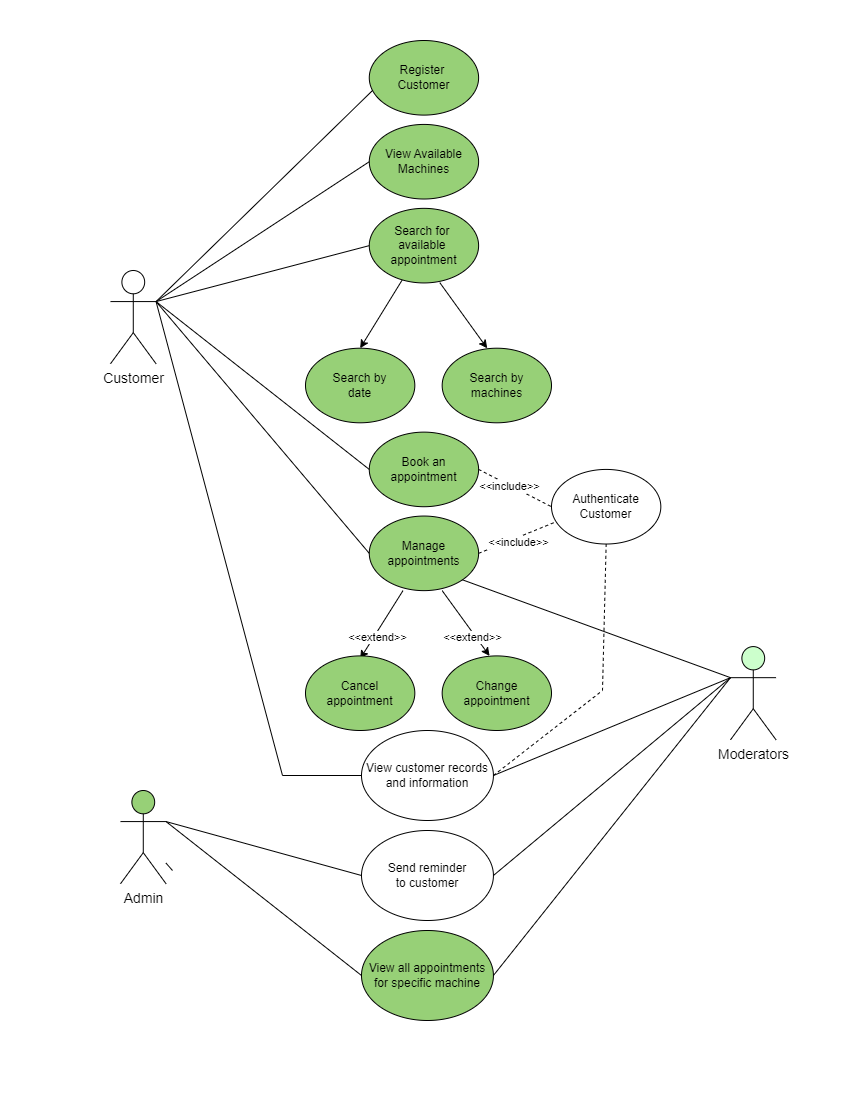

The diagram above was exported from draw.io. Its source (the exported page's mxGraphModel, read from the mxfile embedded in the PNG):
<mxGraphModel dx="1683" dy="1483" grid="1" gridSize="10" guides="1" tooltips="1" connect="1" arrows="1" fold="1" page="1" pageScale="1" pageWidth="850" pageHeight="1100" math="0" shadow="0">
  <root>
    <mxCell id="0" />
    <mxCell id="1" parent="0" />
    <mxCell id="hDk3FiYVkUZfBgAkt68H-62" value="" style="group" vertex="1" connectable="0" parent="1">
      <mxGeometry x="110" y="40" width="665.5500000000001" height="980" as="geometry" />
    </mxCell>
    <mxCell id="hDk3FiYVkUZfBgAkt68H-2" value="&lt;font style=&quot;font-size: 14px;&quot;&gt;Customer&lt;/font&gt;" style="shape=umlActor;verticalLabelPosition=bottom;verticalAlign=top;html=1;outlineConnect=0;" vertex="1" parent="hDk3FiYVkUZfBgAkt68H-62">
      <mxGeometry y="229.99675675675678" width="45.5546875" height="93.24324324324324" as="geometry" />
    </mxCell>
    <mxCell id="hDk3FiYVkUZfBgAkt68H-3" value="&lt;font style=&quot;font-size: 14px;&quot;&gt;Moderators&lt;/font&gt;" style="shape=umlActor;verticalLabelPosition=bottom;verticalAlign=top;html=1;outlineConnect=0;fillColor=#CCFFCC;" vertex="1" parent="hDk3FiYVkUZfBgAkt68H-62">
      <mxGeometry x="619.9953125000001" y="606.0843243243244" width="45.5546875" height="93.24324324324324" as="geometry" />
    </mxCell>
    <mxCell id="hDk3FiYVkUZfBgAkt68H-4" value="Register&amp;nbsp;&lt;div&gt;Customer&lt;/div&gt;" style="ellipse;whiteSpace=wrap;html=1;fillColor=#97D077;" vertex="1" parent="hDk3FiYVkUZfBgAkt68H-62">
      <mxGeometry x="258.77421875" width="109.33125" height="74.5945945945946" as="geometry" />
    </mxCell>
    <mxCell id="hDk3FiYVkUZfBgAkt68H-5" value="View Available Machines" style="ellipse;whiteSpace=wrap;html=1;fillColor=#97D077;" vertex="1" parent="hDk3FiYVkUZfBgAkt68H-62">
      <mxGeometry x="258.77421875" y="83.9189189189189" width="109.33125" height="74.5945945945946" as="geometry" />
    </mxCell>
    <mxCell id="hDk3FiYVkUZfBgAkt68H-8" value="Search for&amp;nbsp;&lt;div&gt;available&amp;nbsp;&lt;/div&gt;&lt;div&gt;appointment&lt;/div&gt;" style="ellipse;whiteSpace=wrap;html=1;fillColor=#97D077;" vertex="1" parent="hDk3FiYVkUZfBgAkt68H-62">
      <mxGeometry x="258.77421875" y="167.83783783783784" width="109.33125" height="74.5945945945946" as="geometry" />
    </mxCell>
    <mxCell id="hDk3FiYVkUZfBgAkt68H-9" value="Search by&lt;div&gt;date&lt;/div&gt;" style="ellipse;whiteSpace=wrap;html=1;fillColor=#97D077;" vertex="1" parent="hDk3FiYVkUZfBgAkt68H-62">
      <mxGeometry x="194.99765624999998" y="307.7027027027027" width="109.33125" height="74.5945945945946" as="geometry" />
    </mxCell>
    <mxCell id="hDk3FiYVkUZfBgAkt68H-10" value="Search by&lt;div&gt;machines&lt;/div&gt;" style="ellipse;whiteSpace=wrap;html=1;fillColor=#97D077;" vertex="1" parent="hDk3FiYVkUZfBgAkt68H-62">
      <mxGeometry x="331.66171875" y="307.7027027027027" width="109.33125" height="74.5945945945946" as="geometry" />
    </mxCell>
    <mxCell id="hDk3FiYVkUZfBgAkt68H-11" value="" style="endArrow=classic;html=1;rounded=0;entryX=0.5;entryY=0;entryDx=0;entryDy=0;" edge="1" parent="hDk3FiYVkUZfBgAkt68H-62" source="hDk3FiYVkUZfBgAkt68H-8" target="hDk3FiYVkUZfBgAkt68H-9">
      <mxGeometry width="50" height="50" relative="1" as="geometry">
        <mxPoint x="295.21796875" y="233.10810810810813" as="sourcePoint" />
        <mxPoint x="249.66328125" y="298.3783783783784" as="targetPoint" />
      </mxGeometry>
    </mxCell>
    <mxCell id="hDk3FiYVkUZfBgAkt68H-12" value="" style="endArrow=classic;html=1;rounded=0;entryX=0.412;entryY=0.002;entryDx=0;entryDy=0;exitX=0.645;exitY=0.996;exitDx=0;exitDy=0;exitPerimeter=0;entryPerimeter=0;" edge="1" parent="hDk3FiYVkUZfBgAkt68H-62" source="hDk3FiYVkUZfBgAkt68H-8" target="hDk3FiYVkUZfBgAkt68H-10">
      <mxGeometry width="50" height="50" relative="1" as="geometry">
        <mxPoint x="301.59562500000004" y="248.95945945945948" as="sourcePoint" />
        <mxPoint x="258.77421875" y="317.02702702702703" as="targetPoint" />
      </mxGeometry>
    </mxCell>
    <mxCell id="hDk3FiYVkUZfBgAkt68H-14" value="Book an&lt;div&gt;appointment&lt;/div&gt;" style="ellipse;whiteSpace=wrap;html=1;fillColor=#97D077;" vertex="1" parent="hDk3FiYVkUZfBgAkt68H-62">
      <mxGeometry x="258.77421875" y="391.6216216216216" width="109.33125" height="74.5945945945946" as="geometry" />
    </mxCell>
    <mxCell id="hDk3FiYVkUZfBgAkt68H-15" value="Manage appointments" style="ellipse;whiteSpace=wrap;html=1;fillColor=#97D077;" vertex="1" parent="hDk3FiYVkUZfBgAkt68H-62">
      <mxGeometry x="258.77421875" y="475.54054054054063" width="109.33125" height="74.5945945945946" as="geometry" />
    </mxCell>
    <mxCell id="hDk3FiYVkUZfBgAkt68H-16" value="" style="endArrow=classic;html=1;rounded=0;entryX=0.5;entryY=0;entryDx=0;entryDy=0;" edge="1" parent="hDk3FiYVkUZfBgAkt68H-62">
      <mxGeometry width="50" height="50" relative="1" as="geometry">
        <mxPoint x="292.4846875" y="550.1351351351351" as="sourcePoint" />
        <mxPoint x="249.66328125" y="618.2027027027027" as="targetPoint" />
      </mxGeometry>
    </mxCell>
    <mxCell id="hDk3FiYVkUZfBgAkt68H-17" value="&amp;lt;&amp;lt;extend&amp;gt;&amp;gt;" style="edgeLabel;html=1;align=center;verticalAlign=middle;resizable=0;points=[];" vertex="1" connectable="0" parent="hDk3FiYVkUZfBgAkt68H-16">
      <mxGeometry x="0.3585" y="1" relative="1" as="geometry">
        <mxPoint as="offset" />
      </mxGeometry>
    </mxCell>
    <mxCell id="hDk3FiYVkUZfBgAkt68H-18" value="" style="endArrow=classic;html=1;rounded=0;entryX=0.412;entryY=0.002;entryDx=0;entryDy=0;exitX=0.645;exitY=0.996;exitDx=0;exitDy=0;exitPerimeter=0;entryPerimeter=0;" edge="1" parent="hDk3FiYVkUZfBgAkt68H-62">
      <mxGeometry width="50" height="50" relative="1" as="geometry">
        <mxPoint x="331.66171875" y="550.1351351351351" as="sourcePoint" />
        <mxPoint x="379.03859375" y="615.4054054054054" as="targetPoint" />
      </mxGeometry>
    </mxCell>
    <mxCell id="hDk3FiYVkUZfBgAkt68H-19" value="&amp;lt;&amp;lt;extend&amp;gt;&amp;gt;" style="edgeLabel;html=1;align=center;verticalAlign=middle;resizable=0;points=[];" vertex="1" connectable="0" parent="hDk3FiYVkUZfBgAkt68H-18">
      <mxGeometry x="0.3447" y="-3" relative="1" as="geometry">
        <mxPoint as="offset" />
      </mxGeometry>
    </mxCell>
    <mxCell id="hDk3FiYVkUZfBgAkt68H-20" value="Cancel&lt;div&gt;appointment&lt;/div&gt;" style="ellipse;whiteSpace=wrap;html=1;fillColor=#97D077;" vertex="1" parent="hDk3FiYVkUZfBgAkt68H-62">
      <mxGeometry x="194.99765624999998" y="615.4054054054054" width="109.33125" height="74.5945945945946" as="geometry" />
    </mxCell>
    <mxCell id="hDk3FiYVkUZfBgAkt68H-21" value="Change&lt;div&gt;appointment&lt;/div&gt;" style="ellipse;whiteSpace=wrap;html=1;fillColor=#97D077;" vertex="1" parent="hDk3FiYVkUZfBgAkt68H-62">
      <mxGeometry x="331.66171875" y="615.4054054054054" width="109.33125" height="74.5945945945946" as="geometry" />
    </mxCell>
    <mxCell id="hDk3FiYVkUZfBgAkt68H-31" value="Authenticate&lt;div&gt;Customer&lt;/div&gt;" style="ellipse;whiteSpace=wrap;html=1;" vertex="1" parent="hDk3FiYVkUZfBgAkt68H-62">
      <mxGeometry x="440.99296875000005" y="428.91891891891896" width="109.33125" height="74.5945945945946" as="geometry" />
    </mxCell>
    <mxCell id="hDk3FiYVkUZfBgAkt68H-32" value="" style="endArrow=none;dashed=1;html=1;rounded=0;exitX=1;exitY=0.5;exitDx=0;exitDy=0;entryX=0;entryY=0.5;entryDx=0;entryDy=0;" edge="1" parent="hDk3FiYVkUZfBgAkt68H-62" source="hDk3FiYVkUZfBgAkt68H-14" target="hDk3FiYVkUZfBgAkt68H-31">
      <mxGeometry width="50" height="50" relative="1" as="geometry">
        <mxPoint x="363.55" y="475.54054054054063" as="sourcePoint" />
        <mxPoint x="409.10468749999995" y="428.91891891891896" as="targetPoint" />
      </mxGeometry>
    </mxCell>
    <mxCell id="hDk3FiYVkUZfBgAkt68H-34" value="&amp;lt;&amp;lt;include&amp;gt;&amp;gt;" style="edgeLabel;html=1;align=center;verticalAlign=middle;resizable=0;points=[];" vertex="1" connectable="0" parent="hDk3FiYVkUZfBgAkt68H-32">
      <mxGeometry x="-0.1822" relative="1" as="geometry">
        <mxPoint as="offset" />
      </mxGeometry>
    </mxCell>
    <mxCell id="hDk3FiYVkUZfBgAkt68H-33" value="" style="endArrow=none;dashed=1;html=1;rounded=0;exitX=1;exitY=0.5;exitDx=0;exitDy=0;entryX=0.03;entryY=0.709;entryDx=0;entryDy=0;entryPerimeter=0;" edge="1" parent="hDk3FiYVkUZfBgAkt68H-62" source="hDk3FiYVkUZfBgAkt68H-15" target="hDk3FiYVkUZfBgAkt68H-31">
      <mxGeometry width="50" height="50" relative="1" as="geometry">
        <mxPoint x="409.10468749999995" y="531.4864864864865" as="sourcePoint" />
        <mxPoint x="445.5484375" y="484.8648648648648" as="targetPoint" />
      </mxGeometry>
    </mxCell>
    <mxCell id="hDk3FiYVkUZfBgAkt68H-35" value="&amp;lt;&amp;lt;include&amp;gt;&amp;gt;" style="edgeLabel;html=1;align=center;verticalAlign=middle;resizable=0;points=[];" vertex="1" connectable="0" parent="hDk3FiYVkUZfBgAkt68H-33">
      <mxGeometry x="-0.0359" y="-3" relative="1" as="geometry">
        <mxPoint as="offset" />
      </mxGeometry>
    </mxCell>
    <mxCell id="hDk3FiYVkUZfBgAkt68H-37" value="View customer records and information" style="ellipse;whiteSpace=wrap;html=1;" vertex="1" parent="hDk3FiYVkUZfBgAkt68H-62">
      <mxGeometry x="251" y="690" width="131.92" height="90" as="geometry" />
    </mxCell>
    <mxCell id="hDk3FiYVkUZfBgAkt68H-38" value="Send reminder&lt;div&gt;to customer&lt;/div&gt;" style="ellipse;whiteSpace=wrap;html=1;" vertex="1" parent="hDk3FiYVkUZfBgAkt68H-62">
      <mxGeometry x="251" y="790" width="131.92" height="90" as="geometry" />
    </mxCell>
    <mxCell id="hDk3FiYVkUZfBgAkt68H-39" value="View all appointments for specific machine" style="ellipse;whiteSpace=wrap;html=1;fillColor=#97D077;" vertex="1" parent="hDk3FiYVkUZfBgAkt68H-62">
      <mxGeometry x="251" y="890" width="131.92" height="90" as="geometry" />
    </mxCell>
    <mxCell id="hDk3FiYVkUZfBgAkt68H-46" value="" style="endArrow=none;html=1;rounded=0;exitX=1;exitY=0.3333333333333333;exitDx=0;exitDy=0;exitPerimeter=0;entryX=0;entryY=0.5;entryDx=0;entryDy=0;" edge="1" parent="hDk3FiYVkUZfBgAkt68H-62" source="hDk3FiYVkUZfBgAkt68H-1" target="hDk3FiYVkUZfBgAkt68H-38">
      <mxGeometry width="50" height="50" relative="1" as="geometry">
        <mxPoint x="62" y="830" as="sourcePoint" />
        <mxPoint x="252" y="830" as="targetPoint" />
      </mxGeometry>
    </mxCell>
    <mxCell id="hDk3FiYVkUZfBgAkt68H-47" value="" style="endArrow=none;html=1;rounded=0;" edge="1" parent="hDk3FiYVkUZfBgAkt68H-62" target="hDk3FiYVkUZfBgAkt68H-1">
      <mxGeometry width="50" height="50" relative="1" as="geometry">
        <mxPoint x="62" y="830" as="sourcePoint" />
        <mxPoint x="252" y="830" as="targetPoint" />
      </mxGeometry>
    </mxCell>
    <mxCell id="hDk3FiYVkUZfBgAkt68H-1" value="&lt;font style=&quot;font-size: 14px;&quot;&gt;Admin&lt;/font&gt;" style="shape=umlActor;verticalLabelPosition=bottom;verticalAlign=top;html=1;outlineConnect=0;fillColor=#97D077;" vertex="1" parent="hDk3FiYVkUZfBgAkt68H-62">
      <mxGeometry x="10" y="750.0024324324326" width="45.5546875" height="93.24324324324324" as="geometry" />
    </mxCell>
    <mxCell id="hDk3FiYVkUZfBgAkt68H-48" value="" style="endArrow=none;html=1;rounded=0;entryX=1;entryY=0.3333333333333333;entryDx=0;entryDy=0;entryPerimeter=0;exitX=0;exitY=0.5;exitDx=0;exitDy=0;" edge="1" parent="hDk3FiYVkUZfBgAkt68H-62" source="hDk3FiYVkUZfBgAkt68H-39" target="hDk3FiYVkUZfBgAkt68H-1">
      <mxGeometry width="50" height="50" relative="1" as="geometry">
        <mxPoint x="132" y="940" as="sourcePoint" />
        <mxPoint x="182" y="890" as="targetPoint" />
      </mxGeometry>
    </mxCell>
    <mxCell id="hDk3FiYVkUZfBgAkt68H-49" value="" style="endArrow=none;html=1;rounded=0;entryX=0;entryY=0.3333333333333333;entryDx=0;entryDy=0;entryPerimeter=0;exitX=1;exitY=1;exitDx=0;exitDy=0;" edge="1" parent="hDk3FiYVkUZfBgAkt68H-62" source="hDk3FiYVkUZfBgAkt68H-15" target="hDk3FiYVkUZfBgAkt68H-3">
      <mxGeometry width="50" height="50" relative="1" as="geometry">
        <mxPoint x="512" y="730" as="sourcePoint" />
        <mxPoint x="562" y="680" as="targetPoint" />
      </mxGeometry>
    </mxCell>
    <mxCell id="hDk3FiYVkUZfBgAkt68H-50" value="" style="endArrow=none;html=1;rounded=0;entryX=0;entryY=0.3333333333333333;entryDx=0;entryDy=0;entryPerimeter=0;exitX=1;exitY=0.5;exitDx=0;exitDy=0;" edge="1" parent="hDk3FiYVkUZfBgAkt68H-62" source="hDk3FiYVkUZfBgAkt68H-37" target="hDk3FiYVkUZfBgAkt68H-3">
      <mxGeometry width="50" height="50" relative="1" as="geometry">
        <mxPoint x="482" y="860" as="sourcePoint" />
        <mxPoint x="532" y="810" as="targetPoint" />
      </mxGeometry>
    </mxCell>
    <mxCell id="hDk3FiYVkUZfBgAkt68H-51" value="" style="endArrow=none;html=1;rounded=0;exitX=1;exitY=0.5;exitDx=0;exitDy=0;entryX=0;entryY=0.3333333333333333;entryDx=0;entryDy=0;entryPerimeter=0;" edge="1" parent="hDk3FiYVkUZfBgAkt68H-62" source="hDk3FiYVkUZfBgAkt68H-38" target="hDk3FiYVkUZfBgAkt68H-3">
      <mxGeometry width="50" height="50" relative="1" as="geometry">
        <mxPoint x="393" y="745" as="sourcePoint" />
        <mxPoint x="552" y="710" as="targetPoint" />
      </mxGeometry>
    </mxCell>
    <mxCell id="hDk3FiYVkUZfBgAkt68H-52" value="" style="endArrow=none;html=1;rounded=0;exitX=1;exitY=0.5;exitDx=0;exitDy=0;entryX=0;entryY=0.3333333333333333;entryDx=0;entryDy=0;entryPerimeter=0;" edge="1" parent="hDk3FiYVkUZfBgAkt68H-62" source="hDk3FiYVkUZfBgAkt68H-39" target="hDk3FiYVkUZfBgAkt68H-3">
      <mxGeometry width="50" height="50" relative="1" as="geometry">
        <mxPoint x="393" y="845" as="sourcePoint" />
        <mxPoint x="572" y="670" as="targetPoint" />
      </mxGeometry>
    </mxCell>
    <mxCell id="hDk3FiYVkUZfBgAkt68H-53" value="" style="endArrow=none;dashed=1;html=1;rounded=0;entryX=0.5;entryY=1;entryDx=0;entryDy=0;exitX=1;exitY=0.5;exitDx=0;exitDy=0;" edge="1" parent="hDk3FiYVkUZfBgAkt68H-62" source="hDk3FiYVkUZfBgAkt68H-37" target="hDk3FiYVkUZfBgAkt68H-31">
      <mxGeometry width="50" height="50" relative="1" as="geometry">
        <mxPoint x="462" y="570" as="sourcePoint" />
        <mxPoint x="512" y="520" as="targetPoint" />
        <Array as="points">
          <mxPoint x="492" y="650" />
        </Array>
      </mxGeometry>
    </mxCell>
    <mxCell id="hDk3FiYVkUZfBgAkt68H-54" value="" style="endArrow=none;html=1;rounded=0;entryX=0.03;entryY=0.67;entryDx=0;entryDy=0;entryPerimeter=0;exitX=1;exitY=0.3333333333333333;exitDx=0;exitDy=0;exitPerimeter=0;" edge="1" parent="hDk3FiYVkUZfBgAkt68H-62" source="hDk3FiYVkUZfBgAkt68H-2" target="hDk3FiYVkUZfBgAkt68H-4">
      <mxGeometry width="50" height="50" relative="1" as="geometry">
        <mxPoint x="122" y="290" as="sourcePoint" />
        <mxPoint x="202" y="240" as="targetPoint" />
      </mxGeometry>
    </mxCell>
    <mxCell id="hDk3FiYVkUZfBgAkt68H-55" value="" style="endArrow=none;html=1;rounded=0;entryX=0;entryY=0.5;entryDx=0;entryDy=0;exitX=1;exitY=0.3333333333333333;exitDx=0;exitDy=0;exitPerimeter=0;" edge="1" parent="hDk3FiYVkUZfBgAkt68H-62" source="hDk3FiYVkUZfBgAkt68H-2" target="hDk3FiYVkUZfBgAkt68H-5">
      <mxGeometry width="50" height="50" relative="1" as="geometry">
        <mxPoint x="122" y="280" as="sourcePoint" />
        <mxPoint x="272" y="60" as="targetPoint" />
      </mxGeometry>
    </mxCell>
    <mxCell id="hDk3FiYVkUZfBgAkt68H-56" value="" style="endArrow=none;html=1;rounded=0;entryX=0;entryY=0.5;entryDx=0;entryDy=0;exitX=1;exitY=0.3333333333333333;exitDx=0;exitDy=0;exitPerimeter=0;" edge="1" parent="hDk3FiYVkUZfBgAkt68H-62" source="hDk3FiYVkUZfBgAkt68H-2" target="hDk3FiYVkUZfBgAkt68H-8">
      <mxGeometry width="50" height="50" relative="1" as="geometry">
        <mxPoint x="128" y="293" as="sourcePoint" />
        <mxPoint x="269" y="131" as="targetPoint" />
      </mxGeometry>
    </mxCell>
    <mxCell id="hDk3FiYVkUZfBgAkt68H-57" value="" style="endArrow=none;html=1;rounded=0;entryX=0;entryY=0.5;entryDx=0;entryDy=0;exitX=1;exitY=0.3333333333333333;exitDx=0;exitDy=0;exitPerimeter=0;" edge="1" parent="hDk3FiYVkUZfBgAkt68H-62" source="hDk3FiYVkUZfBgAkt68H-2" target="hDk3FiYVkUZfBgAkt68H-14">
      <mxGeometry width="50" height="50" relative="1" as="geometry">
        <mxPoint x="152" y="490" as="sourcePoint" />
        <mxPoint x="202" y="440" as="targetPoint" />
      </mxGeometry>
    </mxCell>
    <mxCell id="hDk3FiYVkUZfBgAkt68H-58" value="" style="endArrow=none;html=1;rounded=0;entryX=0;entryY=0.5;entryDx=0;entryDy=0;exitX=1;exitY=0.3333333333333333;exitDx=0;exitDy=0;exitPerimeter=0;" edge="1" parent="hDk3FiYVkUZfBgAkt68H-62" source="hDk3FiYVkUZfBgAkt68H-2" target="hDk3FiYVkUZfBgAkt68H-15">
      <mxGeometry width="50" height="50" relative="1" as="geometry">
        <mxPoint x="108" y="293" as="sourcePoint" />
        <mxPoint x="269" y="439" as="targetPoint" />
      </mxGeometry>
    </mxCell>
    <mxCell id="hDk3FiYVkUZfBgAkt68H-59" value="" style="endArrow=none;html=1;rounded=0;entryX=0;entryY=0.5;entryDx=0;entryDy=0;exitX=1;exitY=0.3333333333333333;exitDx=0;exitDy=0;exitPerimeter=0;" edge="1" parent="hDk3FiYVkUZfBgAkt68H-62" source="hDk3FiYVkUZfBgAkt68H-2" target="hDk3FiYVkUZfBgAkt68H-37">
      <mxGeometry width="50" height="50" relative="1" as="geometry">
        <mxPoint x="118" y="303" as="sourcePoint" />
        <mxPoint x="279" y="449" as="targetPoint" />
        <Array as="points">
          <mxPoint x="172" y="735" />
        </Array>
      </mxGeometry>
    </mxCell>
  </root>
</mxGraphModel>